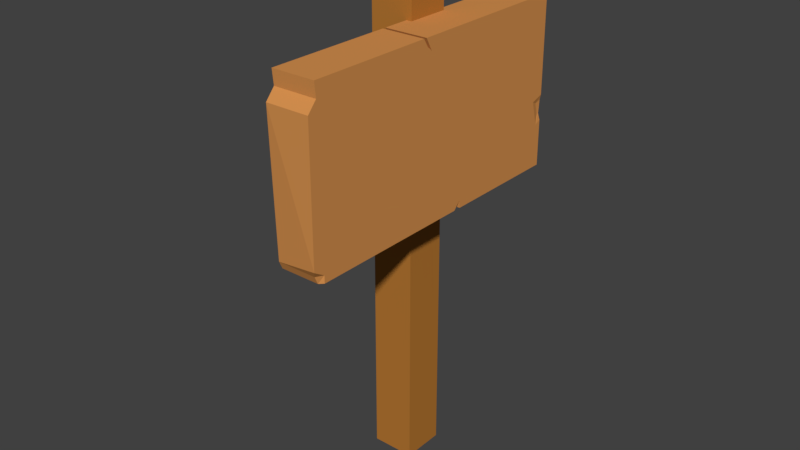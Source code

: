 # Source: SignPost.blend  (saved by Blender 2.90.8; exported with 4.5.12 LTS)
import bpy
from mathutils import Matrix  # noqa: F401  (used for matrix-valued properties, if any)

bpy.ops.wm.read_factory_settings(use_empty=True)
scene = bpy.context.scene
scene.name = 'Scene'

# ---- collections
col_collection_1 = bpy.data.collections.new('Collection 1'); scene.collection.children.link(col_collection_1)

# ---- materials (node trees are filled in below, after node groups)
mat_signpost02 = bpy.data.materials.new('SignPost02')
mat_signpost02.alpha_threshold = 0.0
mat_signpost02.use_transparent_shadow = False
mat_signpost02.diffuse_color = (0.4672, 0.1861, 0.03346, 1.0)
mat_signpost02.roughness = 0.5
mat_signpost02.line_color = (0.0, 0.0, 0.0, 1.0)
mat_signpost01 = bpy.data.materials.new('SignPost01')
mat_signpost01.alpha_threshold = 0.0
mat_signpost01.use_transparent_shadow = False
mat_signpost01.diffuse_color = (0.6738, 0.2852, 0.08009, 1.0)
mat_signpost01.roughness = 0.5
mat_signpost01.line_color = (0.0, 0.0, 0.0, 1.0)

# ---- material node trees

# ---- world
world_world = bpy.data.worlds.new('World'); scene.world = world_world
world_world.color = (0.05088, 0.05088, 0.05088)
world_world.use_sun_shadow = False
world_world.sun_shadow_jitter_overblur = 0.0
world_world.cycles.sampling_method = 'MANUAL'

# ---- meshes
me_cube = bpy.data.meshes.new('Cube')
me_cube.from_pydata([(0.15, 0.15, -0.01854), (0.15, -0.15, -0.01854), (-0.15, -0.15, -0.01854), (-0.15, 0.15, -0.01854), (0.15, 0.15, 2.379), (0.15, -0.15, 2.379), (-0.15, -0.15, 2.379), (-0.15, 0.15, 2.379), (0.111, -0.4165, 1.934), (0.111, -0.404, 3.101), (0.4082, -0.4165, 1.934), (0.4082, -0.404, 3.101), (0.111, 0.8642, 1.934), (0.111, 0.8642, 3.101), (0.4082, 0.8642, 1.934), (0.4082, 0.8642, 3.101), (0.111, -1.215, 3.001), (0.4082, -1.215, 3.001), (0.111, -0.4165, 2.518), (0.4082, -0.4165, 2.518), (0.4082, 0.8642, 2.518), (0.111, 0.8642, 2.518), (0.111, -1.225, 2.518), (0.4082, -1.277, 2.518), (0.111, 0.2238, 1.934), (0.4082, -0.3346, 3.101), (0.111, -0.3346, 3.101), (0.4082, 0.2238, 1.934), (0.111, 0.2238, 2.518), (0.4082, 0.2238, 2.518), (0.111, -0.09634, 1.934), (0.4082, -0.3569, 3.101), (0.4082, -0.09634, 2.518), (0.111, -0.3569, 3.101), (0.4082, -0.09634, 1.934), (0.111, -0.09634, 2.518), (0.111, -0.4165, 2.93), (0.111, -1.277, 2.93), (0.4082, -0.4165, 2.93), (0.4082, 0.8642, 2.93), (0.111, 0.8642, 2.93), (0.4082, -1.277, 2.93), (0.111, -0.2863, 3.012), (0.4082, -0.2863, 3.012), (0.111, -0.3227, 3.045), (0.4082, -0.3227, 3.045), (0.4082, 0.06374, 1.934), (0.111, 0.06374, 2.518), (0.111, 0.06374, 1.934), (0.4082, 0.06374, 2.518), (0.4082, -0.3006, 3.028), (0.111, -0.3006, 3.028), (0.111, -1.225, 3.101), (0.4082, -1.225, 3.101), (0.111, -1.226, 1.934), (0.111, -1.193, 2.518), (0.4082, -1.193, 2.518), (0.111, -1.14, 2.93), (0.4082, -1.14, 2.93), (0.4082, -0.4165, 1.986), (0.4082, 0.8642, 1.986), (0.111, 0.8642, 1.986), (0.111, -0.4165, 1.986), (0.111, -1.249, 1.986), (0.4082, 0.2238, 1.986), (0.111, 0.2238, 1.986), (0.111, -0.09634, 1.986), (0.4082, -0.09634, 1.986), (0.4082, 0.06374, 1.986), (0.111, 0.06374, 1.986), (0.4082, -1.2, 1.986), (0.111, -1.2, 1.986), (0.4082, -1.2, 1.986), (0.3817, -1.226, 1.934), (0.4082, -1.2, 1.934), (0.3817, -1.249, 1.986), (0.4082, -1.2, 1.986), (0.4082, -1.277, 2.033), (0.15, 0.15, 3.366), (0.15, -0.15, 3.366), (-0.15, -0.15, 3.366), (-0.15, 0.15, 3.366), (0.1867, 0.1867, 3.366), (0.1867, -0.1867, 3.366), (-0.1867, -0.1867, 3.366), (-0.1867, 0.1867, 3.366), (0.15, 0.15, 3.26), (0.15, -0.15, 3.26), (-0.15, -0.15, 3.26), (-0.15, 0.15, 3.26), (0.15, 0.15, 3.312), (0.15, -0.15, 3.312), (-0.15, -0.15, 3.312), (-0.15, 0.15, 3.312), (0.1607, 0.1607, 3.26), (0.1607, -0.1607, 3.26), (-0.1607, -0.1607, 3.26), (-0.1607, 0.1607, 3.26), (0.1607, 0.1607, 3.312), (0.1607, -0.1607, 3.312), (-0.1607, -0.1607, 3.312), (-0.1607, 0.1607, 3.312), (2.98e-08, 0.15, -0.01854), (0.0, -0.15, -0.01854), (2.98e-08, 0.15, 2.379), (-4.47e-08, -0.15, 2.379), (4.47e-08, 0.15, 3.366), (-7.451e-08, -0.15, 3.366), (4.47e-08, 0.1867, 3.366), (-8.941e-08, -0.1867, 3.366), (-7.451e-08, -0.15, 3.26), (4.47e-08, 0.15, 3.26), (4.47e-08, 0.15, 3.312), (-7.451e-08, -0.15, 3.312), (-7.451e-08, -0.1607, 3.26), (4.47e-08, 0.1607, 3.26), (4.47e-08, 0.1607, 3.312), (-7.451e-08, -0.1607, 3.312), (0.2596, -0.4165, 1.934), (0.2596, -0.404, 3.101), (0.2596, 0.8642, 3.101), (0.2596, 0.8642, 1.934), (0.2596, -1.215, 3.001), (0.2596, -0.3346, 3.101), (0.2596, 0.2238, 1.934), (0.2596, -0.3569, 3.101), (0.2596, -0.09634, 1.934), (0.2596, 0.06374, 1.934), (0.2596, -0.3227, 3.045), (0.2596, -0.3006, 3.028), (0.2596, -0.2863, 3.012), (0.2596, -1.225, 3.101), (0.4003, 0.864, 2.394), (0.4008, 0.8543, 2.303), (0.3034, 0.8599, 2.314), (0.3466, 0.8599, 2.39), (0.3992, 0.8404, 2.296), (0.3992, 0.8192, 2.38), (0.4082, 0.8642, 2.253), (0.2384, 0.8642, 2.273), (0.3241, 0.8642, 2.423), (0.4082, 0.8642, 2.43), (0.4082, 0.8184, 2.233), (0.4082, 0.7754, 2.401), (0.111, 0.01038, 1.934), (0.111, -0.04298, 1.934), (0.4082, 0.01038, 2.518), (0.4082, -0.04298, 2.518), (0.4082, -0.308, 3.034), (0.4082, -0.3153, 3.039), (0.4082, -0.04298, 1.934), (0.4082, 0.01038, 1.934), (0.111, -0.04298, 2.518), (0.111, 0.01038, 2.518), (0.111, -0.3153, 3.039), (0.111, -0.308, 3.034), (0.111, -0.04298, 1.986), (0.111, 0.01038, 1.986), (0.4082, 0.006385, 1.986), (0.4082, 0.006385, 1.986), (0.2596, -0.308, 3.034), (0.2596, -0.3153, 3.039), (0.2596, 0.01038, 1.934), (0.2596, -0.04298, 1.934), (0.345, -0.04298, 1.934), (0.345, 0.01038, 1.934), (0.345, 0.006385, 1.986), (0.345, 0.006385, 1.986), (0.166, 0.166, 3.624), (0.1867, 0.1867, 3.603), (0.166, -0.166, 3.624), (0.1867, -0.1867, 3.603), (-0.166, -0.166, 3.624), (-0.1867, -0.1867, 3.603), (-0.166, 0.166, 3.624), (-0.1867, 0.1867, 3.603), (3.726e-08, 0.166, 3.624), (4.47e-08, 0.1867, 3.603), (-8.941e-08, -0.1867, 3.603), (-8.196e-08, -0.166, 3.624)], [], [(102, 103, 2, 3), (107, 79, 83, 109), (104, 102, 3, 7), (111, 104, 7, 89), (2, 6, 7, 3), (103, 105, 6, 2), (0, 4, 5, 1), (45, 31, 11, 38), (131, 52, 16, 122), (126, 34, 10, 118), (125, 33, 9, 119), (42, 26, 13, 40), (58, 53, 17, 41), (57, 55, 22, 37), (70, 56, 23, 77, 76), (65, 28, 21, 61), (67, 32, 19, 59), (60, 138, 142, 143, 141, 20, 29, 64), (69, 47, 28, 65), (120, 13, 26, 123), (121, 14, 27, 124), (39, 15, 25, 43), (36, 9, 33, 44), (62, 18, 35, 66), (159, 147, 32, 67), (163, 150, 34, 126), (147, 149, 45, 32), (18, 36, 44, 35), (20, 39, 43, 29), (47, 51, 42, 28), (52, 57, 37, 16), (56, 58, 41, 23), (28, 42, 40, 21), (32, 45, 38, 19), (153, 155, 51, 47), (29, 43, 50, 49), (124, 27, 46, 127), (64, 29, 49, 68), (125, 128, 44, 33), (157, 153, 47, 69), (161, 154, 44, 128), (129, 50, 43, 130), (123, 26, 42, 130), (19, 38, 58, 56), (9, 36, 57, 52), (59, 19, 56, 70), (36, 18, 55, 57), (63, 54, 73, 75), (62, 8, 54, 71), (38, 11, 53, 58), (119, 9, 52, 131), (18, 62, 71, 55), (72, 70, 76), (144, 157, 69, 48), (27, 64, 68, 46), (150, 159, 67, 34), (8, 62, 66, 30), (48, 69, 65, 24), (14, 60, 64, 27), (34, 67, 59, 10), (24, 65, 61, 12), (8, 118, 10, 74, 73, 54), (55, 71, 63, 22), (63, 71, 54), (72, 73, 74), (75, 76, 77), (72, 76, 75, 73), (10, 59, 70, 72, 74), (81, 80, 84, 85), (92, 80, 81, 93), (113, 107, 80, 92), (90, 78, 79, 91), (168, 176, 179, 170), (176, 174, 172, 179), (109, 178, 173, 84), (106, 81, 85, 108), (79, 78, 82, 83), (177, 108, 85, 175), (4, 86, 87, 5), (105, 110, 88, 6), (6, 88, 89, 7), (112, 90, 98, 116), (106, 112, 93, 81), (113, 92, 100, 117), (110, 87, 95, 114), (111, 89, 97, 115), (116, 115, 97, 101), (94, 98, 99, 95), (114, 117, 100, 96), (96, 100, 101, 97), (89, 88, 96, 97), (92, 93, 101, 100), (87, 86, 94, 95), (90, 91, 99, 98), (95, 99, 117, 114), (98, 94, 115, 116), (86, 111, 115, 94), (88, 110, 114, 96), (91, 113, 117, 99), (78, 90, 112, 106), (93, 112, 116, 101), (5, 87, 110, 105), (83, 171, 178, 109), (78, 106, 108, 82), (82, 169, 171, 83), (84, 173, 175, 85), (91, 79, 107, 113), (1, 5, 105, 103), (86, 4, 104, 111), (4, 0, 102, 104), (80, 107, 109, 84), (0, 1, 103, 102), (11, 119, 131, 53), (25, 123, 130, 43), (51, 129, 130, 42), (149, 161, 128, 45), (31, 45, 128, 125), (24, 124, 127, 48), (145, 163, 126, 30), (12, 121, 124, 24), (15, 120, 123, 25), (120, 15, 39, 20, 141, 140, 139, 138, 60, 14, 121, 12, 61, 21, 40, 13), (31, 125, 119, 11), (30, 126, 118, 8), (53, 131, 122, 17), (16, 37, 41, 17, 122), (133, 134, 135, 132), (132, 137, 136, 133), (134, 133, 138, 139), (135, 134, 139, 140), (132, 135, 140, 141), (133, 136, 142, 138), (137, 132, 141, 143), (136, 137, 143, 142), (48, 127, 162, 144), (144, 162, 163, 145), (50, 129, 160, 148), (148, 160, 161, 149), (46, 68, 158, 151), (159, 150, 164, 167), (30, 66, 156, 145), (145, 156, 157, 144), (129, 51, 155, 160), (160, 155, 154, 161), (66, 35, 152, 156), (156, 152, 153, 157), (35, 44, 154, 152), (152, 154, 155, 153), (49, 50, 148, 146), (146, 148, 149, 147), (127, 46, 151, 162), (165, 164, 163, 162), (68, 49, 146, 158), (158, 146, 147, 159), (165, 166, 167, 164), (158, 159, 167, 166), (151, 158, 166, 165), (41, 37, 22, 63, 75, 77, 23), (168, 170, 171, 169), (177, 175, 174, 176), (179, 172, 173, 178), (172, 174, 175, 173), (169, 177, 176, 168), (170, 179, 178, 171), (169, 82, 108, 177)])
me_cube.polygons.foreach_set('material_index', [0, 0, 0, 0, 0, 0, 0, 1, 1, 1, 1, 1, 1, 1, 1, 1, 1, 1, 1, 1, 1, 1, 1, 1, 1, 1, 1, 1, 1, 1, 1, 1, 1, 1, 1, 1, 1, 1, 1, 1, 1, 1, 1, 1, 1, 1, 1, 1, 1, 1, 1, 1, 1, 1, 1, 1, 1, 1, 1, 1, 1, 1, 1, 1, 1, 1, 1, 1, 0, 0, 0, 0, 0, 0, 0, 0, 0, 0, 0, 0, 0, 1, 0, 1, 1, 1, 1, 1, 1, 1, 1, 1, 1, 1, 1, 1, 1, 1, 1, 0, 1, 0, 0, 0, 0, 0, 0, 0, 0, 0, 0, 0, 1, 1, 1, 1, 1, 1, 1, 1, 1, 1, 1, 1, 1, 1, 1, 1, 1, 1, 1, 1, 1, 1, 1, 1, 1, 1, 1, 1, 1, 1, 1, 1, 1, 1, 1, 1, 1, 1, 1, 1, 1, 1, 1, 1, 1, 1, 0, 0, 0, 0, 0, 0, 0])
_uv = me_cube.uv_layers.new(name='UVMap')
_uv.uv.foreach_set('vector', [0.6092, 0.9244, 0.6092, 0.8469, 0.6483, 0.8469, 0.6483, 0.9244, 0.2039, 0.7776, 0.2431, 0.7776, 0.2527, 0.7871, 0.2039, 0.7871, 0.9217, 0.6169, 0.9217, 1.925e-09, 0.9608, 0.0, 0.9608, 0.6169, 0.9217, 0.8435, 0.9217, 0.6169, 0.9608, 0.6169, 0.9608, 0.8435, 0.6875, 0.0, 0.6875, 0.6193, 0.6092, 0.6193, 0.6092, 7.698e-09, 0.9217, 9.623e-10, 0.9217, 0.6188, 0.8825, 0.6188, 0.8825, 0.0, 0.7658, 0.0, 0.7658, 0.6193, 0.6875, 0.6193, 0.6875, 3.111e-05, 0.3191, 0.2463, 0.3046, 0.2375, 0.3046, 0.2253, 0.3491, 0.2221, 0.4597, 0.7036, 0.4209, 0.7036, 0.4209, 0.6903, 0.4597, 0.6903, 0.8046, 0.2919, 0.7658, 0.2919, 0.7658, 0.2092, 0.8046, 0.2092, 0.4597, 0.9279, 0.4209, 0.9279, 0.4209, 0.9158, 0.4597, 0.9158, 0.2814, 0.2558, 0.3045, 0.2434, 0.3045, 0.553, 0.2601, 0.553, 0.349, 0.03521, 0.3045, 0.01321, 0.3045, 0.0, 0.349, 0.02357, 0.2601, 0.03521, 0.1523, 0.089, 0.1523, 0.0807, 0.2601, 0.02357, 0.5956, 0.0198, 0.4568, 0.08899, 0.4568, 0.0807, 0.5832, 0.01378, 0.5956, 0.0198, 0.01346, 0.3876, 0.1523, 0.3876, 0.1523, 0.553, 0.01346, 0.553, 0.5957, 0.3048, 0.4569, 0.3048, 0.4568, 0.2221, 0.5956, 0.2222, 0.5957, 0.5528, 0.5259, 0.5528, 0.5312, 0.541, 0.4872, 0.5299, 0.4798, 0.5528, 0.4569, 0.5528, 0.4569, 0.3875, 0.5957, 0.3875, 0.01346, 0.3462, 0.1523, 0.3462, 0.1523, 0.3876, 0.01346, 0.3876, 0.3433, 0.6903, 0.3821, 0.6903, 0.3821, 1.0, 0.3433, 1.0, 0.8046, 0.54, 0.7658, 0.54, 0.7658, 0.3746, 0.8046, 0.3746, 0.3491, 0.5528, 0.3046, 0.5528, 0.3046, 0.2432, 0.3277, 0.2557, 0.2601, 0.2222, 0.3045, 0.2254, 0.3045, 0.2376, 0.29, 0.2464, 0.01346, 0.2222, 0.1523, 0.2222, 0.1523, 0.3049, 0.01346, 0.3049, 0.5957, 0.3186, 0.4569, 0.3186, 0.4569, 0.3048, 0.5957, 0.3048, 0.8046, 0.3056, 0.7658, 0.3056, 0.7658, 0.2919, 0.8046, 0.2919, 0.4569, 0.3186, 0.3206, 0.2482, 0.3191, 0.2463, 0.4569, 0.3048, 0.1523, 0.2222, 0.2601, 0.2222, 0.29, 0.2464, 0.1523, 0.3049, 0.4569, 0.5528, 0.3491, 0.5528, 0.3277, 0.2557, 0.4569, 0.3875, 0.1523, 0.3462, 0.2856, 0.2521, 0.2814, 0.2558, 0.1523, 0.3876, 0.3045, 0.01322, 0.2601, 0.03521, 0.2601, 0.02357, 0.3045, 0.0, 0.4568, 0.08899, 0.349, 0.03521, 0.349, 0.02357, 0.4568, 0.0807, 0.1523, 0.3876, 0.2814, 0.2558, 0.2601, 0.553, 0.1523, 0.553, 0.4569, 0.3048, 0.3191, 0.2463, 0.3491, 0.2221, 0.4568, 0.2221, 0.1523, 0.3325, 0.2871, 0.2502, 0.2856, 0.2521, 0.1523, 0.3462, 0.4569, 0.3875, 0.3277, 0.2557, 0.3235, 0.252, 0.4569, 0.3461, 0.8046, 0.3746, 0.7658, 0.3746, 0.7658, 0.3332, 0.8046, 0.3332, 0.5957, 0.3875, 0.4569, 0.3875, 0.4569, 0.3461, 0.5957, 0.3462, 0.8298, 0.8789, 0.8145, 0.8789, 0.8145, 0.8405, 0.8298, 0.8405, 0.01346, 0.3325, 0.1523, 0.3325, 0.1523, 0.3462, 0.01346, 0.3462, 0.5179, 0.7868, 0.5179, 0.8252, 0.516, 0.8252, 0.516, 0.7868, 0.5263, 0.7868, 0.5263, 0.8252, 0.5217, 0.8252, 0.5217, 0.7868, 0.3036, 0.8254, 0.3036, 0.8638, 0.2811, 0.8638, 0.2811, 0.8254, 0.4568, 0.2221, 0.3491, 0.2221, 0.349, 0.03521, 0.4568, 0.08899, 0.3045, 0.2254, 0.2601, 0.2222, 0.2601, 0.03521, 0.3045, 0.01322, 0.5956, 0.2222, 0.4568, 0.2221, 0.4568, 0.08899, 0.5956, 0.0198, 0.2601, 0.2222, 0.1523, 0.2222, 0.1523, 0.089, 0.2601, 0.03521, 0.7658, 0.553, 0.7658, 0.54, 0.8364, 0.54, 0.8364, 0.553, 0.01346, 0.2222, 0.0, 0.2222, 0.0, 0.01303, 0.01346, 0.01974, 0.3491, 0.2221, 0.3046, 0.2253, 0.3045, 0.01321, 0.349, 0.03521, 0.4597, 0.9158, 0.4209, 0.9158, 0.4209, 0.7036, 0.4597, 0.7036, 0.1523, 0.2222, 0.01346, 0.2222, 0.01346, 0.01974, 0.1523, 0.089, 0.0, 0.0, 0.0, 0.0, 0.0, 0.0, 0.0, 0.3325, 0.01346, 0.3325, 0.01346, 0.3462, 0.0, 0.3462, 0.6091, 0.3875, 0.5957, 0.3875, 0.5957, 0.3462, 0.6091, 0.3462, 0.6091, 0.3186, 0.5957, 0.3186, 0.5957, 0.3048, 0.6091, 0.3048, 0.0, 0.2222, 0.01346, 0.2222, 0.01346, 0.3049, 0.0, 0.3049, 0.0, 0.3462, 0.01346, 0.3462, 0.01346, 0.3876, 0.0, 0.3876, 0.6092, 0.5528, 0.5957, 0.5528, 0.5957, 0.3875, 0.6091, 0.3875, 0.6091, 0.3048, 0.5957, 0.3048, 0.5956, 0.2222, 0.6091, 0.2222, 0.0, 0.3876, 0.01346, 0.3876, 0.01346, 0.553, 0.0, 0.553, 0.8434, 0.2092, 0.8046, 0.2092, 0.7658, 0.2092, 0.7658, 0.006846, 0.7727, 0.0, 0.8434, 0.0, 0.1523, 0.089, 0.01346, 0.01974, 0.01346, 0.007131, 0.1523, 0.0807, 0.01346, 0.007131, 0.01346, 0.01974, 0.0, 0.01303, 0.5956, 0.0198, 0.6092, 0.01289, 0.6091, 0.01993, 0.5957, 0.006993, 0.5956, 0.0198, 0.5832, 0.01378, 0.5956, 0.0198, 0.5956, 0.0198, 0.5957, 0.006993, 0.6092, 0.01289, 0.6091, 0.2222, 0.5956, 0.2222, 0.5956, 0.0198, 0.5956, 0.0198, 0.6091, 0.01993, 0.2918, 0.7776, 0.2918, 0.7001, 0.3014, 0.6906, 0.3014, 0.7871, 0.5901, 0.8643, 0.5758, 0.8643, 0.5758, 0.7868, 0.5901, 0.7868, 0.6626, 0.8469, 0.6768, 0.8469, 0.6768, 0.8856, 0.6626, 0.8856, 0.516, 0.8643, 0.5017, 0.8643, 0.5017, 0.7868, 0.516, 0.7868, 0.1985, 0.7817, 0.1552, 0.7817, 0.1552, 0.696, 0.1985, 0.696, 0.5758, 0.8779, 0.5325, 0.8779, 0.5325, 0.7921, 0.5758, 0.7921, 0.7658, 0.907, 0.7658, 0.8458, 0.8145, 0.8458, 0.8145, 0.907, 0.2527, 0.7776, 0.2918, 0.7776, 0.3014, 0.7871, 0.2527, 0.7871, 0.2431, 0.7776, 0.2431, 0.7001, 0.2527, 0.6906, 0.2527, 0.7871, 0.6875, 0.9079, 0.6875, 0.8468, 0.7362, 0.8468, 0.7362, 0.9079, 0.7658, 0.6193, 0.7658, 0.8468, 0.6875, 0.8468, 0.6875, 0.6193, 0.9217, 0.6188, 0.9217, 0.8461, 0.8825, 0.8461, 0.8825, 0.6188, 0.6875, 0.6193, 0.6875, 0.8469, 0.6092, 0.8469, 0.6092, 0.6193, 0.2391, 0.7898, 0.1999, 0.7898, 0.1972, 0.7871, 0.2391, 0.7871, 0.02841, 0.8917, 0.0142, 0.8917, 0.0142, 0.8529, 0.02841, 0.8529, 0.2811, 0.7898, 0.2419, 0.7898, 0.2391, 0.7871, 0.2811, 0.7871, 0.4597, 0.8671, 0.4989, 0.8671, 0.5017, 0.8698, 0.4597, 0.8698, 0.1552, 0.8673, 0.1944, 0.8673, 0.1972, 0.8701, 0.1552, 0.8701, 0.7362, 0.8468, 0.7496, 0.8468, 0.7496, 0.8883, 0.7362, 0.8883, 0.6079, 0.8564, 0.5944, 0.8564, 0.5944, 0.7734, 0.6079, 0.7734, 0.8433, 0.882, 0.8298, 0.882, 0.8298, 0.8405, 0.8433, 0.8405, 0.6079, 0.7734, 0.5944, 0.7734, 0.5944, 0.6903, 0.6079, 0.6903, 0.1944, 0.8673, 0.1944, 0.7898, 0.1972, 0.7871, 0.1972, 0.8701, 0.2419, 0.7898, 0.2419, 0.8673, 0.2391, 0.8701, 0.2391, 0.7871, 0.4989, 0.8671, 0.4989, 0.7896, 0.5017, 0.7868, 0.5017, 0.8698, 0.1999, 0.7898, 0.1999, 0.8673, 0.1972, 0.8701, 0.1972, 0.7871, 0.1416, 0.8284, 0.1551, 0.8284, 0.1551, 0.8699, 0.1416, 0.8699, 0.7496, 0.8468, 0.7631, 0.8468, 0.7631, 0.8883, 0.7496, 0.8883, 0.4989, 0.7896, 0.4597, 0.7896, 0.4597, 0.7868, 0.5017, 0.7868, 0.1944, 0.7898, 0.1552, 0.7898, 0.1552, 0.7871, 0.1972, 0.7871, 0.1999, 0.8673, 0.2391, 0.8673, 0.2391, 0.8701, 0.1972, 0.8701, 0.0142, 0.8917, 0.0, 0.8917, 0.0, 0.8529, 0.0142, 0.8529, 0.2419, 0.8673, 0.2811, 0.8673, 0.2811, 0.8701, 0.2391, 0.8701, 0.8825, 0.6188, 0.8825, 0.8461, 0.8434, 0.8461, 0.8434, 0.6188, 0.0776, 0.895, 0.0776, 0.8338, 0.1263, 0.8338, 0.1263, 0.895, 0.2431, 0.7001, 0.2039, 0.7001, 0.2039, 0.6906, 0.2527, 0.6906, 0.5271, 0.6903, 0.589, 0.6904, 0.589, 0.7868, 0.5271, 0.7867, 0.5271, 0.7868, 0.4651, 0.7868, 0.4651, 0.6903, 0.5271, 0.6903, 0.6483, 0.8469, 0.6626, 0.8469, 0.6626, 0.8856, 0.6483, 0.8856, 0.8825, 9.623e-10, 0.8825, 0.6188, 0.8434, 0.6188, 0.8434, 0.0, 0.9608, 0.8435, 0.9608, 0.6169, 1.0, 0.6169, 1.0, 0.8435, 0.9608, 0.6169, 0.9608, 2.887e-09, 1.0, 0.0, 1.0, 0.6169, 0.2918, 0.7001, 0.2527, 0.7001, 0.2527, 0.6906, 0.3014, 0.6906, 0.9313, 0.8461, 0.9313, 0.9236, 0.8921, 0.9236, 0.8921, 0.8461, 0.3821, 0.7025, 0.4209, 0.7025, 0.4209, 0.9147, 0.3821, 0.9147, 0.3036, 0.7871, 0.3036, 0.8254, 0.2811, 0.8254, 0.2811, 0.7871, 0.5263, 0.8252, 0.5263, 0.8636, 0.5217, 0.8636, 0.5217, 0.8252, 0.5198, 0.8636, 0.5198, 0.8252, 0.5217, 0.8252, 0.5217, 0.8636, 0.1416, 0.8668, 0.1263, 0.8668, 0.1263, 0.8284, 0.1416, 0.8284, 0.8434, 0.3746, 0.8046, 0.3746, 0.8046, 0.3332, 0.8434, 0.3332, 0.8434, 0.3056, 0.8046, 0.3056, 0.8046, 0.2919, 0.8434, 0.2919, 0.8434, 0.54, 0.8046, 0.54, 0.8046, 0.3746, 0.8434, 0.3746, 0.3433, 1.0, 0.3045, 1.0, 0.3045, 0.6903, 0.3433, 0.6903, 0.3433, 0.6903, 0.3046, 0.5528, 0.3491, 0.5528, 0.4569, 0.5528, 0.4798, 0.5528, 0.393, 0.5547, 0.2985, 0.5537, 0.5259, 0.5528, 0.5957, 0.5528, 0.7658, 0.54, 0.8046, 0.54, 0.0, 0.553, 0.01346, 0.553, 0.1523, 0.553, 0.2601, 0.553, 0.3821, 0.6903, 0.3821, 0.6903, 0.4209, 0.6903, 0.4209, 0.7025, 0.3821, 0.7025, 0.8434, 0.2919, 0.8046, 0.2919, 0.8046, 0.2092, 0.8434, 0.2092, 0.3821, 0.9147, 0.4209, 0.9147, 0.4209, 0.9279, 0.3821, 0.9279, 0.4209, 0.6903, 0.2601, 0.02357, 0.349, 0.02357, 0.3821, 0.9279, 0.4597, 0.6903, 0.5175, 0.551, 0.3635, 0.5537, 0.4171, 0.5539, 0.4883, 0.5541, 0.4883, 0.5541, 0.4928, 0.5399, 0.5194, 0.5466, 0.5175, 0.551, 0.3635, 0.5537, 0.5175, 0.551, 0.5259, 0.5528, 0.2985, 0.5537, 0.4171, 0.5539, 0.3635, 0.5537, 0.2985, 0.5537, 0.393, 0.5547, 0.4883, 0.5541, 0.4171, 0.5539, 0.393, 0.5547, 0.4798, 0.5528, 0.5175, 0.551, 0.5194, 0.5466, 0.5312, 0.541, 0.5259, 0.5528, 0.4928, 0.5399, 0.4883, 0.5541, 0.4798, 0.5528, 0.4872, 0.5299, 0.5194, 0.5466, 0.4928, 0.5399, 0.4872, 0.5299, 0.5312, 0.541, 0.8434, 0.3332, 0.8046, 0.3332, 0.8046, 0.3194, 0.8434, 0.3194, 0.8434, 0.3194, 0.8046, 0.3194, 0.8046, 0.3056, 0.8434, 0.3056, 0.516, 0.8636, 0.516, 0.8252, 0.5179, 0.8252, 0.5179, 0.8636, 0.5179, 0.8636, 0.5179, 0.8252, 0.5198, 0.8252, 0.5198, 0.8636, 0.6091, 0.3462, 0.5957, 0.3462, 0.5957, 0.3324, 0.6091, 0.3324, 0.5957, 0.3186, 0.6091, 0.3186, 0.6091, 0.3186, 0.5957, 0.3186, 0.0, 0.3049, 0.01346, 0.3049, 0.01346, 0.3187, 0.0, 0.3187, 0.0, 0.3187, 0.01346, 0.3187, 0.01346, 0.3325, 0.0, 0.3325, 0.5217, 0.7868, 0.5217, 0.8252, 0.5198, 0.8252, 0.5198, 0.7868, 0.5198, 0.7868, 0.5198, 0.8252, 0.5179, 0.8252, 0.5179, 0.7868, 0.01346, 0.3049, 0.1523, 0.3049, 0.1523, 0.3187, 0.01346, 0.3187, 0.01346, 0.3187, 0.1523, 0.3187, 0.1523, 0.3325, 0.01346, 0.3325, 0.1523, 0.3049, 0.29, 0.2464, 0.2885, 0.2483, 0.1523, 0.3187, 0.1523, 0.3187, 0.2885, 0.2483, 0.2871, 0.2502, 0.1523, 0.3325, 0.4569, 0.3461, 0.3235, 0.252, 0.322, 0.2501, 0.4569, 0.3323, 0.4569, 0.3323, 0.322, 0.2501, 0.3206, 0.2482, 0.4569, 0.3186, 0.8046, 0.3332, 0.7658, 0.3332, 0.7658, 0.3194, 0.8046, 0.3194, 0.6091, 0.3324, 0.6091, 0.3186, 0.8046, 0.3056, 0.8046, 0.3194, 0.5957, 0.3462, 0.4569, 0.3461, 0.4569, 0.3323, 0.5957, 0.3324, 0.5957, 0.3324, 0.4569, 0.3323, 0.4569, 0.3186, 0.5957, 0.3186, 0.6091, 0.3324, 0.5957, 0.3324, 0.5957, 0.3186, 0.6091, 0.3186, 0.5957, 0.3324, 0.5957, 0.3186, 0.5957, 0.3186, 0.5957, 0.3324, 0.6091, 0.3324, 0.5957, 0.3324, 0.5957, 0.3324, 0.6091, 0.3324, 0.349, 0.02357, 0.2601, 0.02357, 0.1523, 0.0807, 0.7658, 0.553, 0.5957, 0.006993, 0.5832, 0.01378, 0.4568, 0.0807, 0.5944, 0.6957, 0.5944, 0.7814, 0.589, 0.7868, 0.589, 0.6904, 0.6875, 0.9079, 0.7362, 0.9079, 0.7308, 0.9132, 0.6875, 0.9132, 0.7658, 0.8405, 0.8091, 0.8405, 0.8145, 0.8458, 0.7658, 0.8458, 0.4597, 0.7814, 0.4597, 0.6957, 0.4651, 0.6903, 0.4651, 0.7868, 0.2039, 0.7871, 0.1552, 0.7871, 0.1552, 0.7817, 0.1985, 0.7817, 0.1985, 0.696, 0.1552, 0.696, 0.1552, 0.6906, 0.2039, 0.6906, 0.8921, 0.8514, 0.8921, 0.9124, 0.8434, 0.9124, 0.8434, 0.8514])
me_cube.materials.append(mat_signpost02)
me_cube.materials.append(mat_signpost01)
me_cube.use_remesh_preserve_volume = False
me_cube.use_remesh_preserve_attributes = False
me_cube.use_mirror_vertex_groups = False
me_cube.update()

# ---- objects
ob_cube = bpy.data.objects.new('Cube', me_cube)

# ---- transforms, parenting, visibility, modifiers, constraints
ob_cube.location = (0.0, 0.0, 0.0)
ob_cube.lock_rotations_4d = False
ob_cube.empty_display_type = 'ARROWS'
ob_cube.lineart.crease_threshold = 0.0

# ---- collection membership
col_collection_1.objects.link(ob_cube)

# ---- scene / render settings (as saved in the file)
scene.frame_start = 1; scene.frame_end = 250; scene.frame_set(1)
scene.render.engine = 'BLENDER_EEVEE_NEXT'
scene.render.resolution_percentage = 50
scene.render.dither_intensity = 0.0
scene.cycles.use_denoising = False
scene.cycles.samples = 128
scene.cycles.sampling_pattern = 'TABULATED_SOBOL'
scene.cycles.light_sampling_threshold = 0.0
scene.cycles.use_adaptive_sampling = False
scene.cycles.use_light_tree = False
scene.cycles.blur_glossy = 0.0
scene.cycles.sample_clamp_indirect = 0.0
scene.view_settings.view_transform = 'Standard'
bpy.context.view_layer.update()

# ---- added for rendering (the .blend has no active camera and no usable light): camera, sun
cam_auto = bpy.data.cameras.new('AutoCamera')
cam_auto.lens = 50.0
cam_auto.sensor_width = 36.0
cam_auto.clip_end = 1000.0
ob_auto_camera = bpy.data.objects.new('AutoCamera', cam_auto)
scene.collection.objects.link(ob_auto_camera)
ob_auto_camera.location = (4.05858, -4.94358, 4.96103)
ob_auto_camera.rotation_euler = (1.09748, -7.21219e-08, 0.694738)
scene.camera = ob_auto_camera
light_auto_sun = bpy.data.lights.new('AutoSun', 'SUN')
light_auto_sun.energy = 3.0
light_auto_sun.angle = 0.0523599
ob_auto_sun = bpy.data.objects.new('AutoSun', light_auto_sun)
scene.collection.objects.link(ob_auto_sun)
ob_auto_sun.rotation_euler = (0.872665, 0.174533, 0.523599)
bpy.context.view_layer.update()
